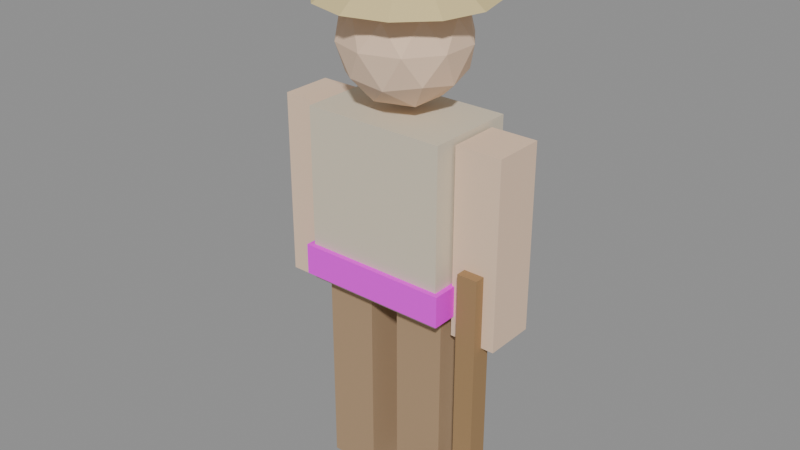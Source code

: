 # Source: osadnik.blend  (saved by Blender 5.0.119; exported with 4.5.12 LTS)
import bpy
from mathutils import Matrix  # noqa: F401  (used for matrix-valued properties, if any)

bpy.ops.wm.read_factory_settings(use_empty=True)
scene = bpy.context.scene
scene.name = 'Scene'

# ---- collections
col_model = bpy.data.collections.new('Model'); scene.collection.children.link(col_model)

# ---- materials (node trees are filled in below, after node groups)
mat_cloth = bpy.data.materials.new('Cloth')
mat_playercolor = bpy.data.materials.new('PlayerColor')
mat_skin = bpy.data.materials.new('Skin')
mat_tunic = bpy.data.materials.new('Tunic')
mat_wood = bpy.data.materials.new('Wood')
mat_steel = bpy.data.materials.new('Steel')
mat_thatch = bpy.data.materials.new('Thatch')

# ---- material node trees
mat_cloth.use_nodes = True; mat_cloth.node_tree.nodes.clear()
_N = mat_cloth.node_tree.nodes; _L = mat_cloth.node_tree.links
n0 = _N.new('ShaderNodeBsdfPrincipled'); n0.name = 'Principled BSDF'; n0.location = (-200, 100)
n0.inputs[0].default_value = (0.7, 0.62, 0.48, 1.0)
n0.inputs[2].default_value = 0.9
n1 = _N.new('ShaderNodeOutputMaterial'); n1.name = 'Material Output'; n1.location = (200, 100)
_L.new(n0.outputs[0], n1.inputs[0])
n1.is_active_output = True
mat_playercolor.use_nodes = True; mat_playercolor.node_tree.nodes.clear()
_N = mat_playercolor.node_tree.nodes; _L = mat_playercolor.node_tree.links
n0 = _N.new('ShaderNodeBsdfPrincipled'); n0.name = 'Principled BSDF'; n0.location = (-200, 100)
n0.inputs[0].default_value = (1.0, 0.0, 1.0, 1.0)
n0.inputs[2].default_value = 0.6
n1 = _N.new('ShaderNodeOutputMaterial'); n1.name = 'Material Output'; n1.location = (200, 100)
_L.new(n0.outputs[0], n1.inputs[0])
n1.is_active_output = True
mat_skin.use_nodes = True; mat_skin.node_tree.nodes.clear()
_N = mat_skin.node_tree.nodes; _L = mat_skin.node_tree.links
n0 = _N.new('ShaderNodeBsdfPrincipled'); n0.name = 'Principled BSDF'; n0.location = (-200, 100)
n0.inputs[0].default_value = (0.85, 0.62, 0.45, 1.0)
n0.inputs[2].default_value = 0.9
n1 = _N.new('ShaderNodeOutputMaterial'); n1.name = 'Material Output'; n1.location = (200, 100)
_L.new(n0.outputs[0], n1.inputs[0])
n1.is_active_output = True
mat_tunic.use_nodes = True; mat_tunic.node_tree.nodes.clear()
_N = mat_tunic.node_tree.nodes; _L = mat_tunic.node_tree.links
n0 = _N.new('ShaderNodeBsdfPrincipled'); n0.name = 'Principled BSDF'; n0.location = (-200, 100)
n0.inputs[0].default_value = (0.42, 0.28, 0.16, 1.0)
n0.inputs[2].default_value = 0.9
n1 = _N.new('ShaderNodeOutputMaterial'); n1.name = 'Material Output'; n1.location = (200, 100)
_L.new(n0.outputs[0], n1.inputs[0])
n1.is_active_output = True
mat_wood.use_nodes = True; mat_wood.node_tree.nodes.clear()
_N = mat_wood.node_tree.nodes; _L = mat_wood.node_tree.links
n0 = _N.new('ShaderNodeBsdfPrincipled'); n0.name = 'Principled BSDF'; n0.location = (-200, 100)
n0.inputs[0].default_value = (0.36, 0.22, 0.1, 1.0)
n0.inputs[2].default_value = 0.9
n1 = _N.new('ShaderNodeOutputMaterial'); n1.name = 'Material Output'; n1.location = (200, 100)
_L.new(n0.outputs[0], n1.inputs[0])
n1.is_active_output = True
mat_steel.use_nodes = True; mat_steel.node_tree.nodes.clear()
_N = mat_steel.node_tree.nodes; _L = mat_steel.node_tree.links
n0 = _N.new('ShaderNodeBsdfPrincipled'); n0.name = 'Principled BSDF'; n0.location = (-200, 100)
n0.inputs[0].default_value = (0.8, 0.82, 0.85, 1.0)
n0.inputs[2].default_value = 0.3
n1 = _N.new('ShaderNodeOutputMaterial'); n1.name = 'Material Output'; n1.location = (200, 100)
_L.new(n0.outputs[0], n1.inputs[0])
n1.is_active_output = True
mat_thatch.use_nodes = True; mat_thatch.node_tree.nodes.clear()
_N = mat_thatch.node_tree.nodes; _L = mat_thatch.node_tree.links
n0 = _N.new('ShaderNodeBsdfPrincipled'); n0.name = 'Principled BSDF'; n0.location = (-200, 100)
n0.inputs[0].default_value = (0.72, 0.58, 0.28, 1.0)
n0.inputs[2].default_value = 0.9
n1 = _N.new('ShaderNodeOutputMaterial'); n1.name = 'Material Output'; n1.location = (200, 100)
_L.new(n0.outputs[0], n1.inputs[0])
n1.is_active_output = True

# ---- meshes
me_cube = bpy.data.meshes.new('Cube')
me_cube.from_pydata([(-0.5, -0.5, -0.5), (-0.5, -0.5, 0.5), (-0.5, 0.5, -0.5), (-0.5, 0.5, 0.5), (0.5, -0.5, -0.5), (0.5, -0.5, 0.5), (0.5, 0.5, -0.5), (0.5, 0.5, 0.5)], [], [(0, 1, 3, 2), (2, 3, 7, 6), (6, 7, 5, 4), (4, 5, 1, 0), (2, 6, 4, 0), (7, 3, 1, 5)])
_uv = me_cube.uv_layers.new(name='UVMap')
_uv.uv.foreach_set('vector', [0.375, 0.0, 0.625, 0.0, 0.625, 0.25, 0.375, 0.25, 0.375, 0.25, 0.625, 0.25, 0.625, 0.5, 0.375, 0.5, 0.375, 0.5, 0.625, 0.5, 0.625, 0.75, 0.375, 0.75, 0.375, 0.75, 0.625, 0.75, 0.625, 1.0, 0.375, 1.0, 0.125, 0.5, 0.375, 0.5, 0.375, 0.75, 0.125, 0.75, 0.625, 0.5, 0.875, 0.5, 0.875, 0.75, 0.625, 0.75])
me_cube.materials.append(mat_cloth)
me_cube.update()
me_cube_001 = bpy.data.meshes.new('Cube.001')
me_cube_001.from_pydata([(-0.5, -0.5, -0.5), (-0.5, -0.5, 0.5), (-0.5, 0.5, -0.5), (-0.5, 0.5, 0.5), (0.5, -0.5, -0.5), (0.5, -0.5, 0.5), (0.5, 0.5, -0.5), (0.5, 0.5, 0.5)], [], [(0, 1, 3, 2), (2, 3, 7, 6), (6, 7, 5, 4), (4, 5, 1, 0), (2, 6, 4, 0), (7, 3, 1, 5)])
_uv = me_cube_001.uv_layers.new(name='UVMap')
_uv.uv.foreach_set('vector', [0.375, 0.0, 0.625, 0.0, 0.625, 0.25, 0.375, 0.25, 0.375, 0.25, 0.625, 0.25, 0.625, 0.5, 0.375, 0.5, 0.375, 0.5, 0.625, 0.5, 0.625, 0.75, 0.375, 0.75, 0.375, 0.75, 0.625, 0.75, 0.625, 1.0, 0.375, 1.0, 0.125, 0.5, 0.375, 0.5, 0.375, 0.75, 0.125, 0.75, 0.625, 0.5, 0.875, 0.5, 0.875, 0.75, 0.625, 0.75])
me_cube_001.materials.append(mat_playercolor)
me_cube_001.update()
me_icosphere = bpy.data.meshes.new('Icosphere')
me_icosphere.from_pydata([(0.0, 0.0, -0.12), (0.08683, -0.06309, -0.05367), (-0.03317, -0.1021, -0.05367), (-0.1073, 0.0, -0.05367), (-0.03317, 0.1021, -0.05367), (0.08683, 0.06309, -0.05367), (0.03317, -0.1021, 0.05367), (-0.08683, -0.06309, 0.05367), (-0.08683, 0.06309, 0.05367), (0.03317, 0.1021, 0.05367), (0.1073, 0.0, 0.05367), (0.0, 0.0, 0.12), (-0.01949, -0.06, -0.1021), (0.05104, -0.03708, -0.1021), (0.03154, -0.09708, -0.06309), (0.1021, 0.0, -0.06309), (0.05104, 0.03708, -0.1021), (-0.06309, 0.0, -0.1021), (-0.08258, -0.06, -0.06309), (-0.01949, 0.06, -0.1021), (-0.08258, 0.06, -0.06309), (0.03154, 0.09708, -0.06309), (0.1141, -0.03708, 0.0), (0.1141, 0.03708, 0.0), (0.0, -0.12, 0.0), (0.07053, -0.09708, 0.0), (-0.1141, -0.03708, 0.0), (-0.07053, -0.09708, 0.0), (-0.07053, 0.09708, 0.0), (-0.1141, 0.03708, 0.0), (0.07053, 0.09708, 0.0), (0.0, 0.12, 0.0), (0.08258, -0.06, 0.06309), (-0.03154, -0.09708, 0.06309), (-0.1021, 0.0, 0.06309), (-0.03154, 0.09708, 0.06309), (0.08258, 0.06, 0.06309), (0.01949, -0.06, 0.1021), (0.06309, 0.0, 0.1021), (-0.05104, -0.03708, 0.1021), (-0.05104, 0.03708, 0.1021), (0.01949, 0.06, 0.1021)], [], [(0, 13, 12), (1, 13, 15), (0, 12, 17), (0, 17, 19), (0, 19, 16), (1, 15, 22), (2, 14, 24), (3, 18, 26), (4, 20, 28), (5, 21, 30), (1, 22, 25), (2, 24, 27), (3, 26, 29), (4, 28, 31), (5, 30, 23), (6, 32, 37), (7, 33, 39), (8, 34, 40), (9, 35, 41), (10, 36, 38), (38, 41, 11), (38, 36, 41), (36, 9, 41), (41, 40, 11), (41, 35, 40), (35, 8, 40), (40, 39, 11), (40, 34, 39), (34, 7, 39), (39, 37, 11), (39, 33, 37), (33, 6, 37), (37, 38, 11), (37, 32, 38), (32, 10, 38), (23, 36, 10), (23, 30, 36), (30, 9, 36), (31, 35, 9), (31, 28, 35), (28, 8, 35), (29, 34, 8), (29, 26, 34), (26, 7, 34), (27, 33, 7), (27, 24, 33), (24, 6, 33), (25, 32, 6), (25, 22, 32), (22, 10, 32), (30, 31, 9), (30, 21, 31), (21, 4, 31), (28, 29, 8), (28, 20, 29), (20, 3, 29), (26, 27, 7), (26, 18, 27), (18, 2, 27), (24, 25, 6), (24, 14, 25), (14, 1, 25), (22, 23, 10), (22, 15, 23), (15, 5, 23), (16, 21, 5), (16, 19, 21), (19, 4, 21), (19, 20, 4), (19, 17, 20), (17, 3, 20), (17, 18, 3), (17, 12, 18), (12, 2, 18), (15, 16, 5), (15, 13, 16), (13, 0, 16), (12, 14, 2), (12, 13, 14), (13, 1, 14)])
_uv = me_icosphere.uv_layers.new(name='UVMap')
_uv.uv.foreach_set('vector', [0.1818, 0.0, 0.2273, 0.07873, 0.1364, 0.07873, 0.2727, 0.1575, 0.3182, 0.07873, 0.3636, 0.1575, 0.9091, 0.0, 0.9545, 0.07873, 0.8636, 0.07873, 0.7273, 0.0, 0.7727, 0.07873, 0.6818, 0.07873, 0.5455, 0.0, 0.5909, 0.07873, 0.5, 0.07873, 0.2727, 0.1575, 0.3636, 0.1575, 0.3182, 0.2362, 0.09091, 0.1575, 0.1818, 0.1575, 0.1364, 0.2362, 0.8182, 0.1575, 0.9091, 0.1575, 0.8636, 0.2362, 0.6364, 0.1575, 0.7273, 0.1575, 0.6818, 0.2362, 0.4545, 0.1575, 0.5455, 0.1575, 0.5, 0.2362, 0.2727, 0.1575, 0.3182, 0.2362, 0.2273, 0.2362, 0.09091, 0.1575, 0.1364, 0.2362, 0.04546, 0.2362, 0.8182, 0.1575, 0.8636, 0.2362, 0.7727, 0.2362, 0.6364, 0.1575, 0.6818, 0.2362, 0.5909, 0.2362, 0.4545, 0.1575, 0.5, 0.2362, 0.4091, 0.2362, 0.1818, 0.3149, 0.2727, 0.3149, 0.2273, 0.3937, 0.0, 0.3149, 0.09091, 0.3149, 0.04546, 0.3937, 0.7273, 0.3149, 0.8182, 0.3149, 0.7727, 0.3937, 0.5455, 0.3149, 0.6364, 0.3149, 0.5909, 0.3937, 0.3636, 0.3149, 0.4545, 0.3149, 0.4091, 0.3937, 0.4091, 0.3937, 0.5, 0.3937, 0.4545, 0.4724, 0.4091, 0.3937, 0.4545, 0.3149, 0.5, 0.3937, 0.4545, 0.3149, 0.5455, 0.3149, 0.5, 0.3937, 0.5909, 0.3937, 0.6818, 0.3937, 0.6364, 0.4724, 0.5909, 0.3937, 0.6364, 0.3149, 0.6818, 0.3937, 0.6364, 0.3149, 0.7273, 0.3149, 0.6818, 0.3937, 0.7727, 0.3937, 0.8636, 0.3937, 0.8182, 0.4724, 0.7727, 0.3937, 0.8182, 0.3149, 0.8636, 0.3937, 0.8182, 0.3149, 0.9091, 0.3149, 0.8636, 0.3937, 0.04546, 0.3937, 0.1364, 0.3937, 0.09091, 0.4724, 0.04546, 0.3937, 0.09091, 0.3149, 0.1364, 0.3937, 0.09091, 0.3149, 0.1818, 0.3149, 0.1364, 0.3937, 0.2273, 0.3937, 0.3182, 0.3937, 0.2727, 0.4724, 0.2273, 0.3937, 0.2727, 0.3149, 0.3182, 0.3937, 0.2727, 0.3149, 0.3636, 0.3149, 0.3182, 0.3937, 0.4091, 0.2362, 0.4545, 0.3149, 0.3636, 0.3149, 0.4091, 0.2362, 0.5, 0.2362, 0.4545, 0.3149, 0.5, 0.2362, 0.5455, 0.3149, 0.4545, 0.3149, 0.5909, 0.2362, 0.6364, 0.3149, 0.5455, 0.3149, 0.5909, 0.2362, 0.6818, 0.2362, 0.6364, 0.3149, 0.6818, 0.2362, 0.7273, 0.3149, 0.6364, 0.3149, 0.7727, 0.2362, 0.8182, 0.3149, 0.7273, 0.3149, 0.7727, 0.2362, 0.8636, 0.2362, 0.8182, 0.3149, 0.8636, 0.2362, 0.9091, 0.3149, 0.8182, 0.3149, 0.04546, 0.2362, 0.09091, 0.3149, 0.0, 0.3149, 0.04546, 0.2362, 0.1364, 0.2362, 0.09091, 0.3149, 0.1364, 0.2362, 0.1818, 0.3149, 0.09091, 0.3149, 0.2273, 0.2362, 0.2727, 0.3149, 0.1818, 0.3149, 0.2273, 0.2362, 0.3182, 0.2362, 0.2727, 0.3149, 0.3182, 0.2362, 0.3636, 0.3149, 0.2727, 0.3149, 0.5, 0.2362, 0.5909, 0.2362, 0.5455, 0.3149, 0.5, 0.2362, 0.5455, 0.1575, 0.5909, 0.2362, 0.5455, 0.1575, 0.6364, 0.1575, 0.5909, 0.2362, 0.6818, 0.2362, 0.7727, 0.2362, 0.7273, 0.3149, 0.6818, 0.2362, 0.7273, 0.1575, 0.7727, 0.2362, 0.7273, 0.1575, 0.8182, 0.1575, 0.7727, 0.2362, 0.8636, 0.2362, 0.9545, 0.2362, 0.9091, 0.3149, 0.8636, 0.2362, 0.9091, 0.1575, 0.9545, 0.2362, 0.9091, 0.1575, 1.0, 0.1575, 0.9545, 0.2362, 0.1364, 0.2362, 0.2273, 0.2362, 0.1818, 0.3149, 0.1364, 0.2362, 0.1818, 0.1575, 0.2273, 0.2362, 0.1818, 0.1575, 0.2727, 0.1575, 0.2273, 0.2362, 0.3182, 0.2362, 0.4091, 0.2362, 0.3636, 0.3149, 0.3182, 0.2362, 0.3636, 0.1575, 0.4091, 0.2362, 0.3636, 0.1575, 0.4545, 0.1575, 0.4091, 0.2362, 0.5, 0.07873, 0.5455, 0.1575, 0.4545, 0.1575, 0.5, 0.07873, 0.5909, 0.07873, 0.5455, 0.1575, 0.5909, 0.07873, 0.6364, 0.1575, 0.5455, 0.1575, 0.6818, 0.07873, 0.7273, 0.1575, 0.6364, 0.1575, 0.6818, 0.07873, 0.7727, 0.07873, 0.7273, 0.1575, 0.7727, 0.07873, 0.8182, 0.1575, 0.7273, 0.1575, 0.8636, 0.07873, 0.9091, 0.1575, 0.8182, 0.1575, 0.8636, 0.07873, 0.9545, 0.07873, 0.9091, 0.1575, 0.9545, 0.07873, 1.0, 0.1575, 0.9091, 0.1575, 0.3636, 0.1575, 0.4091, 0.07873, 0.4545, 0.1575, 0.3636, 0.1575, 0.3182, 0.07873, 0.4091, 0.07873, 0.3182, 0.07873, 0.3636, 0.0, 0.4091, 0.07873, 0.1364, 0.07873, 0.1818, 0.1575, 0.09091, 0.1575, 0.1364, 0.07873, 0.2273, 0.07873, 0.1818, 0.1575, 0.2273, 0.07873, 0.2727, 0.1575, 0.1818, 0.1575])
me_icosphere.materials.append(mat_skin)
me_icosphere.update()
me_cube_002 = bpy.data.meshes.new('Cube.002')
me_cube_002.from_pydata([(-0.5, -0.5, -0.5), (-0.5, -0.5, 0.5), (-0.5, 0.5, -0.5), (-0.5, 0.5, 0.5), (0.5, -0.5, -0.5), (0.5, -0.5, 0.5), (0.5, 0.5, -0.5), (0.5, 0.5, 0.5)], [], [(0, 1, 3, 2), (2, 3, 7, 6), (6, 7, 5, 4), (4, 5, 1, 0), (2, 6, 4, 0), (7, 3, 1, 5)])
_uv = me_cube_002.uv_layers.new(name='UVMap')
_uv.uv.foreach_set('vector', [0.375, 0.0, 0.625, 0.0, 0.625, 0.25, 0.375, 0.25, 0.375, 0.25, 0.625, 0.25, 0.625, 0.5, 0.375, 0.5, 0.375, 0.5, 0.625, 0.5, 0.625, 0.75, 0.375, 0.75, 0.375, 0.75, 0.625, 0.75, 0.625, 1.0, 0.375, 1.0, 0.125, 0.5, 0.375, 0.5, 0.375, 0.75, 0.125, 0.75, 0.625, 0.5, 0.875, 0.5, 0.875, 0.75, 0.625, 0.75])
me_cube_002.materials.append(mat_tunic)
me_cube_002.update()
me_cube_003 = bpy.data.meshes.new('Cube.003')
me_cube_003.from_pydata([(-0.5, -0.5, -0.5), (-0.5, -0.5, 0.5), (-0.5, 0.5, -0.5), (-0.5, 0.5, 0.5), (0.5, -0.5, -0.5), (0.5, -0.5, 0.5), (0.5, 0.5, -0.5), (0.5, 0.5, 0.5)], [], [(0, 1, 3, 2), (2, 3, 7, 6), (6, 7, 5, 4), (4, 5, 1, 0), (2, 6, 4, 0), (7, 3, 1, 5)])
_uv = me_cube_003.uv_layers.new(name='UVMap')
_uv.uv.foreach_set('vector', [0.375, 0.0, 0.625, 0.0, 0.625, 0.25, 0.375, 0.25, 0.375, 0.25, 0.625, 0.25, 0.625, 0.5, 0.375, 0.5, 0.375, 0.5, 0.625, 0.5, 0.625, 0.75, 0.375, 0.75, 0.375, 0.75, 0.625, 0.75, 0.625, 1.0, 0.375, 1.0, 0.125, 0.5, 0.375, 0.5, 0.375, 0.75, 0.125, 0.75, 0.625, 0.5, 0.875, 0.5, 0.875, 0.75, 0.625, 0.75])
me_cube_003.materials.append(mat_skin)
me_cube_003.update()
me_cube_004 = bpy.data.meshes.new('Cube.004')
me_cube_004.from_pydata([(-0.5, -0.5, -0.5), (-0.5, -0.5, 0.5), (-0.5, 0.5, -0.5), (-0.5, 0.5, 0.5), (0.5, -0.5, -0.5), (0.5, -0.5, 0.5), (0.5, 0.5, -0.5), (0.5, 0.5, 0.5)], [], [(0, 1, 3, 2), (2, 3, 7, 6), (6, 7, 5, 4), (4, 5, 1, 0), (2, 6, 4, 0), (7, 3, 1, 5)])
_uv = me_cube_004.uv_layers.new(name='UVMap')
_uv.uv.foreach_set('vector', [0.375, 0.0, 0.625, 0.0, 0.625, 0.25, 0.375, 0.25, 0.375, 0.25, 0.625, 0.25, 0.625, 0.5, 0.375, 0.5, 0.375, 0.5, 0.625, 0.5, 0.625, 0.75, 0.375, 0.75, 0.375, 0.75, 0.625, 0.75, 0.625, 1.0, 0.375, 1.0, 0.125, 0.5, 0.375, 0.5, 0.375, 0.75, 0.125, 0.75, 0.625, 0.5, 0.875, 0.5, 0.875, 0.75, 0.625, 0.75])
me_cube_004.materials.append(mat_tunic)
me_cube_004.update()
me_cube_005 = bpy.data.meshes.new('Cube.005')
me_cube_005.from_pydata([(-0.5, -0.5, -0.5), (-0.5, -0.5, 0.5), (-0.5, 0.5, -0.5), (-0.5, 0.5, 0.5), (0.5, -0.5, -0.5), (0.5, -0.5, 0.5), (0.5, 0.5, -0.5), (0.5, 0.5, 0.5)], [], [(0, 1, 3, 2), (2, 3, 7, 6), (6, 7, 5, 4), (4, 5, 1, 0), (2, 6, 4, 0), (7, 3, 1, 5)])
_uv = me_cube_005.uv_layers.new(name='UVMap')
_uv.uv.foreach_set('vector', [0.375, 0.0, 0.625, 0.0, 0.625, 0.25, 0.375, 0.25, 0.375, 0.25, 0.625, 0.25, 0.625, 0.5, 0.375, 0.5, 0.375, 0.5, 0.625, 0.5, 0.625, 0.75, 0.375, 0.75, 0.375, 0.75, 0.625, 0.75, 0.625, 1.0, 0.375, 1.0, 0.125, 0.5, 0.375, 0.5, 0.375, 0.75, 0.125, 0.75, 0.625, 0.5, 0.875, 0.5, 0.875, 0.75, 0.625, 0.75])
me_cube_005.materials.append(mat_skin)
me_cube_005.update()
me_cube_006 = bpy.data.meshes.new('Cube.006')
me_cube_006.from_pydata([(-0.5, -0.5, -0.5), (-0.5, -0.5, 0.5), (-0.5, 0.5, -0.5), (-0.5, 0.5, 0.5), (0.5, -0.5, -0.5), (0.5, -0.5, 0.5), (0.5, 0.5, -0.5), (0.5, 0.5, 0.5)], [], [(0, 1, 3, 2), (2, 3, 7, 6), (6, 7, 5, 4), (4, 5, 1, 0), (2, 6, 4, 0), (7, 3, 1, 5)])
_uv = me_cube_006.uv_layers.new(name='UVMap')
_uv.uv.foreach_set('vector', [0.375, 0.0, 0.625, 0.0, 0.625, 0.25, 0.375, 0.25, 0.375, 0.25, 0.625, 0.25, 0.625, 0.5, 0.375, 0.5, 0.375, 0.5, 0.625, 0.5, 0.625, 0.75, 0.375, 0.75, 0.375, 0.75, 0.625, 0.75, 0.625, 1.0, 0.375, 1.0, 0.125, 0.5, 0.375, 0.5, 0.375, 0.75, 0.125, 0.75, 0.625, 0.5, 0.875, 0.5, 0.875, 0.75, 0.625, 0.75])
me_cube_006.materials.append(mat_wood)
me_cube_006.update()
me_cube_007 = bpy.data.meshes.new('Cube.007')
me_cube_007.from_pydata([(-0.5, -0.5, -0.5), (-0.5, -0.5, 0.5), (-0.5, 0.5, -0.5), (-0.5, 0.5, 0.5), (0.5, -0.5, -0.5), (0.5, -0.5, 0.5), (0.5, 0.5, -0.5), (0.5, 0.5, 0.5)], [], [(0, 1, 3, 2), (2, 3, 7, 6), (6, 7, 5, 4), (4, 5, 1, 0), (2, 6, 4, 0), (7, 3, 1, 5)])
_uv = me_cube_007.uv_layers.new(name='UVMap')
_uv.uv.foreach_set('vector', [0.375, 0.0, 0.625, 0.0, 0.625, 0.25, 0.375, 0.25, 0.375, 0.25, 0.625, 0.25, 0.625, 0.5, 0.375, 0.5, 0.375, 0.5, 0.625, 0.5, 0.625, 0.75, 0.375, 0.75, 0.375, 0.75, 0.625, 0.75, 0.625, 1.0, 0.375, 1.0, 0.125, 0.5, 0.375, 0.5, 0.375, 0.75, 0.125, 0.75, 0.625, 0.5, 0.875, 0.5, 0.875, 0.75, 0.625, 0.75])
me_cube_007.materials.append(mat_steel)
me_cube_007.update()
me_cone = bpy.data.meshes.new('Cone')
me_cone.from_pydata([(0.0, 0.16, -0.06), (0.08, 0.1386, -0.06), (0.1386, 0.08, -0.06), (0.16, 0.0, -0.06), (0.1386, -0.08, -0.06), (0.08, -0.1386, -0.06), (0.0, -0.16, -0.06), (-0.08, -0.1386, -0.06), (-0.1386, -0.08, -0.06), (-0.16, 0.0, -0.06), (-0.1386, 0.08, -0.06), (-0.08, 0.1386, -0.06), (0.0, 0.0, 0.06)], [], [(0, 12, 1), (1, 12, 2), (2, 12, 3), (3, 12, 4), (4, 12, 5), (5, 12, 6), (6, 12, 7), (7, 12, 8), (8, 12, 9), (9, 12, 10), (0, 1, 2, 3, 4, 5, 6, 7, 8, 9, 10, 11), (10, 12, 11), (11, 12, 0)])
_uv = me_cone.uv_layers.new(name='UVMap')
_uv.uv.foreach_set('vector', [0.25, 0.49, 0.25, 0.25, 0.37, 0.4578, 0.37, 0.4578, 0.25, 0.25, 0.4578, 0.37, 0.4578, 0.37, 0.25, 0.25, 0.49, 0.25, 0.49, 0.25, 0.25, 0.25, 0.4578, 0.13, 0.4578, 0.13, 0.25, 0.25, 0.37, 0.04215, 0.37, 0.04215, 0.25, 0.25, 0.25, 0.01, 0.25, 0.01, 0.25, 0.25, 0.13, 0.04215, 0.13, 0.04215, 0.25, 0.25, 0.04215, 0.13, 0.04215, 0.13, 0.25, 0.25, 0.01, 0.25, 0.01, 0.25, 0.25, 0.25, 0.04215, 0.37, 0.75, 0.49, 0.87, 0.4578, 0.9578, 0.37, 0.99, 0.25, 0.9578, 0.13, 0.87, 0.04215, 0.75, 0.01, 0.63, 0.04215, 0.5422, 0.13, 0.51, 0.25, 0.5422, 0.37, 0.63, 0.4578, 0.04215, 0.37, 0.25, 0.25, 0.13, 0.4578, 0.13, 0.4578, 0.25, 0.25, 0.25, 0.49])
me_cone.materials.append(mat_thatch)
me_cone.update()

# ---- objects
ob_root = bpy.data.objects.new('Root', None)
ob_torso = bpy.data.objects.new('Torso', me_cube)
ob_belt = bpy.data.objects.new('Belt', me_cube_001)
ob_head = bpy.data.objects.new('Head', me_icosphere)
ob_hipl = bpy.data.objects.new('HipL', None)
ob_legl = bpy.data.objects.new('LegL', me_cube_002)
ob_shoulderl = bpy.data.objects.new('ShoulderL', None)
ob_arml = bpy.data.objects.new('ArmL', me_cube_003)
ob_hipr = bpy.data.objects.new('HipR', None)
ob_legr = bpy.data.objects.new('LegR', me_cube_004)
ob_shoulderr = bpy.data.objects.new('ShoulderR', None)
ob_armr = bpy.data.objects.new('ArmR', me_cube_005)
ob_axehandle = bpy.data.objects.new('AxeHandle', me_cube_006)
ob_axeblade = bpy.data.objects.new('AxeBlade', me_cube_007)
ob_hat = bpy.data.objects.new('Hat', me_cone)

# ---- transforms, parenting, visibility, modifiers, constraints
ob_root.location = (0.0, 0.0, 0.0)
ob_torso.parent = ob_root
ob_torso.location = (0.0, 0.0, 0.6)
ob_torso.scale = (0.28, 0.18, 0.34)
ob_belt.parent = ob_root
ob_belt.location = (0.0, 0.0, 0.47)
ob_belt.scale = (0.3, 0.2, 0.06)
ob_head.parent = ob_root
ob_head.location = (0.0, 0.0, 0.9)
ob_hipl.parent = ob_root
ob_hipl.location = (-0.08, 0.0, 0.44)
ob_legl.parent = ob_hipl
ob_legl.location = (0.0, 0.0, -0.21)
ob_legl.scale = (0.1, 0.12, 0.42)
ob_shoulderl.parent = ob_root
ob_shoulderl.location = (-0.19, 0.0, 0.74)
ob_arml.parent = ob_shoulderl
ob_arml.location = (0.0, 0.0, -0.16)
ob_arml.scale = (0.09, 0.1, 0.36)
ob_hipr.parent = ob_root
ob_hipr.location = (0.08, 0.0, 0.44)
ob_legr.parent = ob_hipr
ob_legr.location = (0.0, 0.0, -0.21)
ob_legr.scale = (0.1, 0.12, 0.42)
ob_shoulderr.parent = ob_root
ob_shoulderr.location = (0.19, 0.0, 0.74)
ob_armr.parent = ob_shoulderr
ob_armr.location = (0.0, 0.0, -0.16)
ob_armr.scale = (0.09, 0.1, 0.36)
ob_axehandle.parent = ob_shoulderr
ob_axehandle.location = (0.0, -0.05, -0.45)
ob_axehandle.scale = (0.04, 0.04, 0.5)
ob_axeblade.parent = ob_shoulderr
ob_axeblade.location = (0.0, -0.12, -0.66)
ob_axeblade.scale = (0.03, 0.14, 0.1)
ob_hat.parent = ob_root
ob_hat.location = (0.0, 0.0, 1.03)

# ---- collection membership
col_model.objects.link(ob_root)
col_model.objects.link(ob_torso)
col_model.objects.link(ob_belt)
col_model.objects.link(ob_head)
col_model.objects.link(ob_hipl)
col_model.objects.link(ob_legl)
col_model.objects.link(ob_shoulderl)
col_model.objects.link(ob_arml)
col_model.objects.link(ob_hipr)
col_model.objects.link(ob_legr)
col_model.objects.link(ob_shoulderr)
col_model.objects.link(ob_armr)
col_model.objects.link(ob_axehandle)
col_model.objects.link(ob_axeblade)
col_model.objects.link(ob_hat)

# ---- scene / render settings (as saved in the file)
scene.frame_start = 1; scene.frame_end = 17; scene.frame_set(1)
scene.render.engine = 'BLENDER_EEVEE_NEXT'
scene.render.fps = 10
scene.render.bake_bias = 0.0
scene.render.bake_samples = 0
scene.cycles.sampling_pattern = 'TABULATED_SOBOL'
scene.eevee.use_volume_custom_range = False
bpy.context.view_layer.update()

# ---- added for rendering (the .blend has no active camera and no usable light): camera, sun + grey world if the file has none
cam_auto = bpy.data.cameras.new('AutoCamera')
cam_auto.lens = 50.0
cam_auto.sensor_width = 36.0
cam_auto.clip_end = 1000.0
ob_auto_camera = bpy.data.objects.new('AutoCamera', cam_auto)
scene.collection.objects.link(ob_auto_camera)
ob_auto_camera.location = (1.12874, -1.36948, 1.45799)
ob_auto_camera.rotation_euler = (1.09748, -7.21219e-08, 0.694738)
scene.camera = ob_auto_camera
light_auto_sun = bpy.data.lights.new('AutoSun', 'SUN')
light_auto_sun.energy = 3.0
light_auto_sun.angle = 0.0523599
ob_auto_sun = bpy.data.objects.new('AutoSun', light_auto_sun)
scene.collection.objects.link(ob_auto_sun)
ob_auto_sun.rotation_euler = (0.872665, 0.174533, 0.523599)
if scene.world is None:
    world_auto = bpy.data.worlds.new('AutoWorld')
    world_auto.color = (0.3, 0.3, 0.3)
    scene.world = world_auto
bpy.context.view_layer.update()
